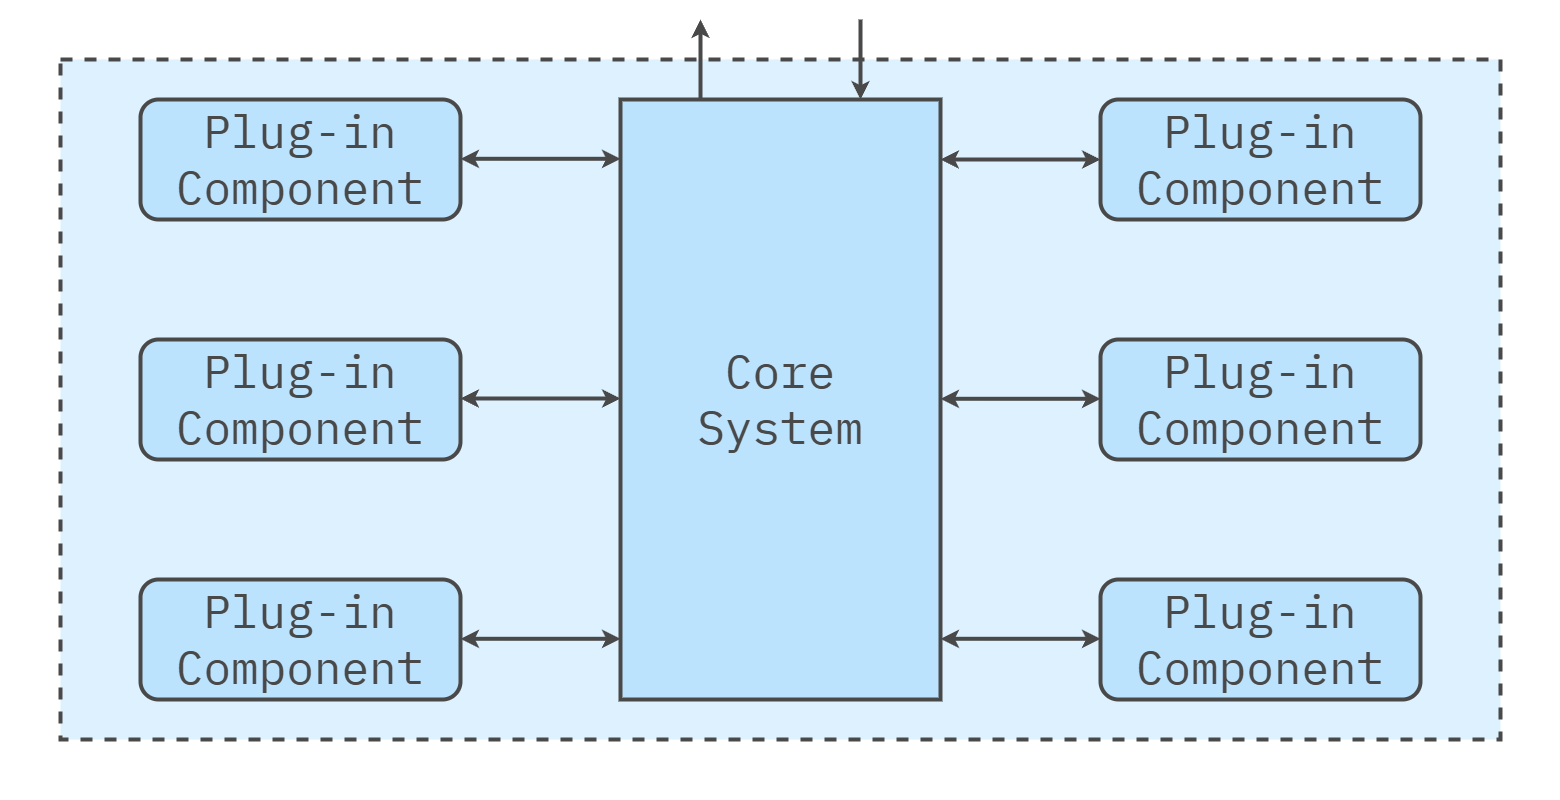

The diagram above was exported from draw.io. Its source (the exported page's mxGraphModel, read from the mxfile embedded in the PNG):
<mxGraphModel dx="1793" dy="923" grid="1" gridSize="20" guides="1" tooltips="1" connect="1" arrows="1" fold="1" page="1" pageScale="1" pageWidth="1600" pageHeight="840" math="0" shadow="0">
  <root>
    <mxCell id="0" />
    <mxCell id="1" parent="0" />
    <mxCell id="Az0bFYg64EQcbs3Bumrs-12" value="" style="rounded=0;whiteSpace=wrap;html=1;strokeColor=none;strokeWidth=4;align=center;verticalAlign=middle;fontFamily=IBM Plex Mono;fontSource=https%3A%2F%2Ffonts.googleapis.com%2Fcss%3Ffamily%3DIBM%2BPlex%2BMono;fontSize=64;fontColor=#494949;fillColor=none;movable=0;resizable=0;rotatable=0;deletable=0;editable=0;locked=1;connectable=0;" parent="1" vertex="1">
      <mxGeometry x="20" y="20" width="1560" height="800" as="geometry" />
    </mxCell>
    <mxCell id="L3TbLjJM5cl4JLg-beqe-2" value="" style="rounded=0;whiteSpace=wrap;html=1;fillColor=#DDF1FE;strokeColor=#494949;strokeWidth=4;perimeterSpacing=1;dashed=1;movable=1;resizable=1;rotatable=1;deletable=1;editable=1;locked=0;connectable=1;" parent="1" vertex="1">
      <mxGeometry x="80" y="80" width="1440" height="680" as="geometry" />
    </mxCell>
    <mxCell id="L3TbLjJM5cl4JLg-beqe-4" value="Plug-in Component" style="rounded=1;whiteSpace=wrap;html=1;fillColor=#bbe3fe;strokeColor=#494949;strokeWidth=4;fontFamily=IBM Plex Mono;fontSource=https%3A%2F%2Ffonts.googleapis.com%2Fcss%3Ffamily%3DIBM%2BPlex%2BMono;fontSize=46;fontColor=#494949;" parent="1" vertex="1">
      <mxGeometry x="160" y="120" width="320" height="120" as="geometry" />
    </mxCell>
    <mxCell id="Az0bFYg64EQcbs3Bumrs-13" value="Plug-in Component" style="rounded=1;whiteSpace=wrap;html=1;fillColor=#bbe3fe;strokeColor=#494949;strokeWidth=4;fontFamily=IBM Plex Mono;fontSource=https%3A%2F%2Ffonts.googleapis.com%2Fcss%3Ffamily%3DIBM%2BPlex%2BMono;fontSize=46;fontColor=#494949;" parent="1" vertex="1">
      <mxGeometry x="1120" y="120" width="320" height="120" as="geometry" />
    </mxCell>
    <mxCell id="Az0bFYg64EQcbs3Bumrs-14" value="Core&lt;div&gt;System&lt;/div&gt;" style="rounded=0;whiteSpace=wrap;html=1;fillColor=#bbe3fe;strokeColor=#494949;strokeWidth=4;fontFamily=IBM Plex Mono;fontSource=https%3A%2F%2Ffonts.googleapis.com%2Fcss%3Ffamily%3DIBM%2BPlex%2BMono;fontSize=46;fontColor=#494949;" parent="1" vertex="1">
      <mxGeometry x="640" y="120" width="320" height="600" as="geometry" />
    </mxCell>
    <mxCell id="Az0bFYg64EQcbs3Bumrs-16" value="Plug-in Component" style="rounded=1;whiteSpace=wrap;html=1;fillColor=#bbe3fe;strokeColor=#494949;strokeWidth=4;fontFamily=IBM Plex Mono;fontSource=https%3A%2F%2Ffonts.googleapis.com%2Fcss%3Ffamily%3DIBM%2BPlex%2BMono;fontSize=46;fontColor=#494949;" parent="1" vertex="1">
      <mxGeometry x="1120" y="360" width="320" height="120" as="geometry" />
    </mxCell>
    <mxCell id="Az0bFYg64EQcbs3Bumrs-17" value="Plug-in Component" style="rounded=1;whiteSpace=wrap;html=1;fillColor=#bbe3fe;strokeColor=#494949;strokeWidth=4;fontFamily=IBM Plex Mono;fontSource=https%3A%2F%2Ffonts.googleapis.com%2Fcss%3Ffamily%3DIBM%2BPlex%2BMono;fontSize=46;fontColor=#494949;" parent="1" vertex="1">
      <mxGeometry x="1120" y="600" width="320" height="120" as="geometry" />
    </mxCell>
    <mxCell id="Az0bFYg64EQcbs3Bumrs-19" value="" style="endArrow=classic;html=1;rounded=0;fontFamily=IBM Plex Mono;fontSource=https%3A%2F%2Ffonts.googleapis.com%2Fcss%3Ffamily%3DIBM%2BPlex%2BMono;fontSize=64;fontColor=#494949;strokeColor=#494949;strokeWidth=4;entryX=0;entryY=0.5;entryDx=0;entryDy=0;exitX=1;exitY=0.1;exitDx=0;exitDy=0;exitPerimeter=0;startArrow=classic;startFill=1;" parent="1" source="Az0bFYg64EQcbs3Bumrs-14" target="Az0bFYg64EQcbs3Bumrs-13" edge="1">
      <mxGeometry width="50" height="50" relative="1" as="geometry">
        <mxPoint x="1040" y="180" as="sourcePoint" />
        <mxPoint x="1120" y="179.41" as="targetPoint" />
      </mxGeometry>
    </mxCell>
    <mxCell id="Az0bFYg64EQcbs3Bumrs-34" value="" style="endArrow=classic;html=1;rounded=0;fontFamily=IBM Plex Mono;fontSource=https%3A%2F%2Ffonts.googleapis.com%2Fcss%3Ffamily%3DIBM%2BPlex%2BMono;fontSize=64;fontColor=#494949;strokeColor=#494949;strokeWidth=4;exitX=0.25;exitY=0;exitDx=0;exitDy=0;" parent="1" source="Az0bFYg64EQcbs3Bumrs-14" edge="1">
      <mxGeometry width="50" height="50" relative="1" as="geometry">
        <mxPoint x="800" y="40.83000000000001" as="sourcePoint" />
        <mxPoint x="720" y="40" as="targetPoint" />
      </mxGeometry>
    </mxCell>
    <mxCell id="Az0bFYg64EQcbs3Bumrs-35" value="" style="endArrow=classic;html=1;rounded=0;fontFamily=IBM Plex Mono;fontSource=https%3A%2F%2Ffonts.googleapis.com%2Fcss%3Ffamily%3DIBM%2BPlex%2BMono;fontSize=64;fontColor=#494949;strokeColor=#494949;strokeWidth=4;entryX=0.75;entryY=0;entryDx=0;entryDy=0;" parent="1" target="Az0bFYg64EQcbs3Bumrs-14" edge="1">
      <mxGeometry width="50" height="50" relative="1" as="geometry">
        <mxPoint x="880" y="40" as="sourcePoint" />
        <mxPoint x="740" y="60" as="targetPoint" />
      </mxGeometry>
    </mxCell>
    <mxCell id="Az0bFYg64EQcbs3Bumrs-36" value="Plug-in Component" style="rounded=1;whiteSpace=wrap;html=1;fillColor=#bbe3fe;strokeColor=#494949;strokeWidth=4;fontFamily=IBM Plex Mono;fontSource=https%3A%2F%2Ffonts.googleapis.com%2Fcss%3Ffamily%3DIBM%2BPlex%2BMono;fontSize=46;fontColor=#494949;" parent="1" vertex="1">
      <mxGeometry x="160" y="360" width="320" height="120" as="geometry" />
    </mxCell>
    <mxCell id="Az0bFYg64EQcbs3Bumrs-37" value="Plug-in Component" style="rounded=1;whiteSpace=wrap;html=1;fillColor=#bbe3fe;strokeColor=#494949;strokeWidth=4;fontFamily=IBM Plex Mono;fontSource=https%3A%2F%2Ffonts.googleapis.com%2Fcss%3Ffamily%3DIBM%2BPlex%2BMono;fontSize=46;fontColor=#494949;" parent="1" vertex="1">
      <mxGeometry x="160" y="600" width="320" height="120" as="geometry" />
    </mxCell>
    <mxCell id="Az0bFYg64EQcbs3Bumrs-38" value="" style="endArrow=classic;html=1;rounded=0;fontFamily=IBM Plex Mono;fontSource=https%3A%2F%2Ffonts.googleapis.com%2Fcss%3Ffamily%3DIBM%2BPlex%2BMono;fontSize=64;fontColor=#494949;strokeColor=#494949;strokeWidth=4;entryX=0;entryY=0.5;entryDx=0;entryDy=0;exitX=1;exitY=0.1;exitDx=0;exitDy=0;exitPerimeter=0;startArrow=classic;startFill=1;" parent="1" edge="1">
      <mxGeometry width="50" height="50" relative="1" as="geometry">
        <mxPoint x="960" y="419.28999999999996" as="sourcePoint" />
        <mxPoint x="1120" y="419.28999999999996" as="targetPoint" />
      </mxGeometry>
    </mxCell>
    <mxCell id="Az0bFYg64EQcbs3Bumrs-39" value="" style="endArrow=classic;html=1;rounded=0;fontFamily=IBM Plex Mono;fontSource=https%3A%2F%2Ffonts.googleapis.com%2Fcss%3Ffamily%3DIBM%2BPlex%2BMono;fontSize=64;fontColor=#494949;strokeColor=#494949;strokeWidth=4;entryX=0;entryY=0.5;entryDx=0;entryDy=0;exitX=1;exitY=0.1;exitDx=0;exitDy=0;exitPerimeter=0;startArrow=classic;startFill=1;" parent="1" edge="1">
      <mxGeometry width="50" height="50" relative="1" as="geometry">
        <mxPoint x="960" y="659.29" as="sourcePoint" />
        <mxPoint x="1120" y="659.29" as="targetPoint" />
      </mxGeometry>
    </mxCell>
    <mxCell id="Az0bFYg64EQcbs3Bumrs-40" value="" style="endArrow=classic;html=1;rounded=0;fontFamily=IBM Plex Mono;fontSource=https%3A%2F%2Ffonts.googleapis.com%2Fcss%3Ffamily%3DIBM%2BPlex%2BMono;fontSize=64;fontColor=#494949;strokeColor=#494949;strokeWidth=4;entryX=0;entryY=0.5;entryDx=0;entryDy=0;exitX=1;exitY=0.1;exitDx=0;exitDy=0;exitPerimeter=0;startArrow=classic;startFill=1;" parent="1" edge="1">
      <mxGeometry width="50" height="50" relative="1" as="geometry">
        <mxPoint x="480" y="179.29" as="sourcePoint" />
        <mxPoint x="640" y="179.29" as="targetPoint" />
      </mxGeometry>
    </mxCell>
    <mxCell id="Az0bFYg64EQcbs3Bumrs-41" value="" style="endArrow=classic;html=1;rounded=0;fontFamily=IBM Plex Mono;fontSource=https%3A%2F%2Ffonts.googleapis.com%2Fcss%3Ffamily%3DIBM%2BPlex%2BMono;fontSize=64;fontColor=#494949;strokeColor=#494949;strokeWidth=4;entryX=0;entryY=0.5;entryDx=0;entryDy=0;exitX=1;exitY=0.1;exitDx=0;exitDy=0;exitPerimeter=0;startArrow=classic;startFill=1;" parent="1" edge="1">
      <mxGeometry width="50" height="50" relative="1" as="geometry">
        <mxPoint x="480" y="419" as="sourcePoint" />
        <mxPoint x="640" y="419" as="targetPoint" />
      </mxGeometry>
    </mxCell>
    <mxCell id="Az0bFYg64EQcbs3Bumrs-42" value="" style="endArrow=classic;html=1;rounded=0;fontFamily=IBM Plex Mono;fontSource=https%3A%2F%2Ffonts.googleapis.com%2Fcss%3Ffamily%3DIBM%2BPlex%2BMono;fontSize=64;fontColor=#494949;strokeColor=#494949;strokeWidth=4;entryX=0;entryY=0.5;entryDx=0;entryDy=0;exitX=1;exitY=0.1;exitDx=0;exitDy=0;exitPerimeter=0;startArrow=classic;startFill=1;" parent="1" edge="1">
      <mxGeometry width="50" height="50" relative="1" as="geometry">
        <mxPoint x="480" y="659.29" as="sourcePoint" />
        <mxPoint x="640" y="659.29" as="targetPoint" />
      </mxGeometry>
    </mxCell>
  </root>
</mxGraphModel>